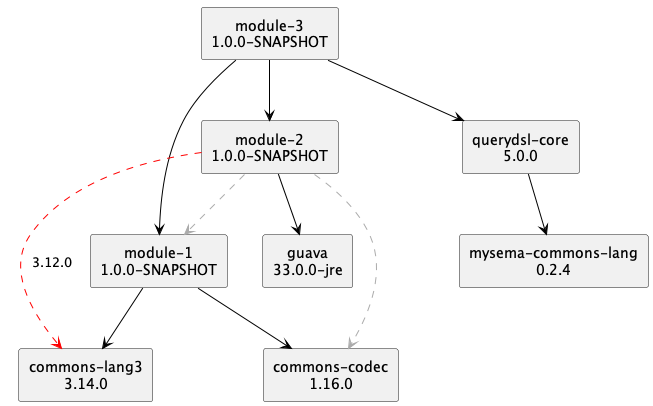

The diagram above was rendered by PlantUML. Its source (embedded in the PNG):
@startuml
skinparam defaultTextAlignment center
skinparam rectangle {
  BackgroundColor<<optional>> beige
  BackgroundColor<<test>> lightGreen
  BackgroundColor<<runtime>> lightBlue
  BackgroundColor<<provided>> lightGray
}
rectangle "module-1\n1.0.0-SNAPSHOT" as com_github_ferstl_module_1_jar
rectangle "commons-codec\n1.16.0" as commons_codec_commons_codec_jar
rectangle "commons-lang3\n3.14.0" as org_apache_commons_commons_lang3_jar
rectangle "module-3\n1.0.0-SNAPSHOT" as com_github_ferstl_module_3_jar
rectangle "module-2\n1.0.0-SNAPSHOT" as com_github_ferstl_module_2_jar
rectangle "guava\n33.0.0-jre" as com_google_guava_guava_jar
rectangle "querydsl-core\n5.0.0" as com_querydsl_querydsl_core_jar
rectangle "mysema-commons-lang\n0.2.4" as com_mysema_commons_mysema_commons_lang_jar
com_github_ferstl_module_1_jar -[#000000]-> commons_codec_commons_codec_jar
com_github_ferstl_module_1_jar -[#000000]-> org_apache_commons_commons_lang3_jar
com_github_ferstl_module_3_jar -[#000000]-> com_github_ferstl_module_1_jar
com_github_ferstl_module_2_jar .[#ABABAB].> com_github_ferstl_module_1_jar
com_github_ferstl_module_2_jar -[#000000]-> com_google_guava_guava_jar
com_github_ferstl_module_2_jar .[#ABABAB].> commons_codec_commons_codec_jar
com_github_ferstl_module_2_jar .[#FF0000].> org_apache_commons_commons_lang3_jar: 3.12.0
com_github_ferstl_module_3_jar -[#000000]-> com_github_ferstl_module_2_jar
com_querydsl_querydsl_core_jar -[#000000]-> com_mysema_commons_mysema_commons_lang_jar
com_github_ferstl_module_3_jar -[#000000]-> com_querydsl_querydsl_core_jar
@enduml